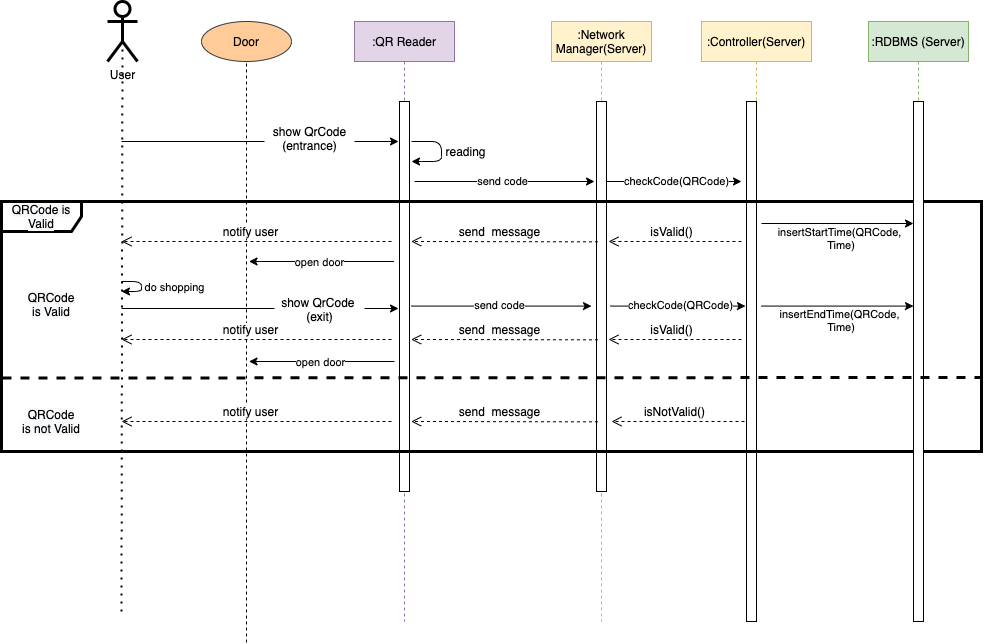

The diagram above was exported from draw.io. Its source (the exported page's mxGraphModel, read from the mxfile embedded in the PNG):
<mxGraphModel dx="1693" dy="482" grid="1" gridSize="10" guides="1" tooltips="1" connect="1" arrows="1" fold="1" page="1" pageScale="1" pageWidth="827" pageHeight="1169" math="0" shadow="0">
  <root>
    <mxCell id="5s6iqUoPuHHbzv_hKwhX-0" />
    <mxCell id="5s6iqUoPuHHbzv_hKwhX-1" parent="5s6iqUoPuHHbzv_hKwhX-0" />
    <mxCell id="QymPvqRN57AXJ4sLOQjN-3" value=":Network Manager(Server)" style="shape=umlLifeline;perimeter=lifelinePerimeter;whiteSpace=wrap;html=1;container=1;collapsible=0;recursiveResize=0;outlineConnect=0;fillColor=#fff2cc;strokeColor=#d6b656;" parent="5s6iqUoPuHHbzv_hKwhX-1" vertex="1">
      <mxGeometry x="510" y="30" width="100" height="600" as="geometry" />
    </mxCell>
    <mxCell id="QymPvqRN57AXJ4sLOQjN-4" value="" style="html=1;points=[];perimeter=orthogonalPerimeter;" parent="QymPvqRN57AXJ4sLOQjN-3" vertex="1">
      <mxGeometry x="45" y="80" width="10" height="390" as="geometry" />
    </mxCell>
    <mxCell id="QymPvqRN57AXJ4sLOQjN-5" value=":Controller(Server)" style="shape=umlLifeline;perimeter=lifelinePerimeter;whiteSpace=wrap;html=1;container=1;collapsible=0;recursiveResize=0;outlineConnect=0;fillColor=#fff2cc;strokeColor=#d6b656;" parent="5s6iqUoPuHHbzv_hKwhX-1" vertex="1">
      <mxGeometry x="660" y="30" width="110" height="600" as="geometry" />
    </mxCell>
    <mxCell id="QymPvqRN57AXJ4sLOQjN-6" value="" style="html=1;points=[];perimeter=orthogonalPerimeter;" parent="QymPvqRN57AXJ4sLOQjN-5" vertex="1">
      <mxGeometry x="45" y="80" width="10" height="520" as="geometry" />
    </mxCell>
    <mxCell id="QymPvqRN57AXJ4sLOQjN-9" value="" style="endArrow=classic;html=1;" parent="5s6iqUoPuHHbzv_hKwhX-1" edge="1">
      <mxGeometry width="50" height="50" relative="1" as="geometry">
        <mxPoint x="80" y="150" as="sourcePoint" />
        <mxPoint x="357" y="150" as="targetPoint" />
      </mxGeometry>
    </mxCell>
    <mxCell id="QymPvqRN57AXJ4sLOQjN-10" value=":QR Reader" style="shape=umlLifeline;perimeter=lifelinePerimeter;whiteSpace=wrap;html=1;container=1;collapsible=0;recursiveResize=0;outlineConnect=0;fillColor=#e1d5e7;strokeColor=#9673a6;" parent="5s6iqUoPuHHbzv_hKwhX-1" vertex="1">
      <mxGeometry x="313" y="30" width="100" height="600" as="geometry" />
    </mxCell>
    <mxCell id="QymPvqRN57AXJ4sLOQjN-11" value="" style="html=1;points=[];perimeter=orthogonalPerimeter;" parent="QymPvqRN57AXJ4sLOQjN-10" vertex="1">
      <mxGeometry x="45" y="80" width="10" height="390" as="geometry" />
    </mxCell>
    <mxCell id="QymPvqRN57AXJ4sLOQjN-12" value="show QrCode&lt;br&gt;(entrance)" style="text;html=1;align=center;verticalAlign=middle;resizable=0;points=[];autosize=1;fillColor=#ffffff;" parent="5s6iqUoPuHHbzv_hKwhX-1" vertex="1">
      <mxGeometry x="223" y="132" width="90" height="30" as="geometry" />
    </mxCell>
    <mxCell id="QymPvqRN57AXJ4sLOQjN-24" value="" style="endArrow=none;dashed=1;html=1;entryX=0.5;entryY=1;entryDx=0;entryDy=0;" parent="5s6iqUoPuHHbzv_hKwhX-1" target="BN7tX0KV41yAnkJD6KJJ-2" edge="1">
      <mxGeometry width="50" height="50" relative="1" as="geometry">
        <mxPoint x="205" y="651" as="sourcePoint" />
        <mxPoint x="210" y="109.99999999999989" as="targetPoint" />
      </mxGeometry>
    </mxCell>
    <mxCell id="QymPvqRN57AXJ4sLOQjN-28" value="" style="endArrow=classic;html=1;" parent="5s6iqUoPuHHbzv_hKwhX-1" edge="1">
      <mxGeometry width="50" height="50" relative="1" as="geometry">
        <mxPoint x="373" y="190" as="sourcePoint" />
        <mxPoint x="553" y="190" as="targetPoint" />
      </mxGeometry>
    </mxCell>
    <mxCell id="2KEN486josexTYNPSadq-7" value="send code" style="edgeLabel;html=1;align=center;verticalAlign=middle;resizable=0;points=[];" parent="QymPvqRN57AXJ4sLOQjN-28" vertex="1" connectable="0">
      <mxGeometry x="-0.0352" y="1" relative="1" as="geometry">
        <mxPoint as="offset" />
      </mxGeometry>
    </mxCell>
    <mxCell id="2KEN486josexTYNPSadq-0" value="User" style="shape=umlActor;verticalLabelPosition=bottom;verticalAlign=top;html=1;outlineConnect=0;labelBackgroundColor=none;strokeWidth=3;" parent="5s6iqUoPuHHbzv_hKwhX-1" vertex="1">
      <mxGeometry x="66" y="10" width="30" height="60" as="geometry" />
    </mxCell>
    <mxCell id="2KEN486josexTYNPSadq-2" value="" style="endArrow=none;dashed=1;html=1;dashPattern=1 3;strokeWidth=2;entryX=0.5;entryY=0.5;entryDx=0;entryDy=0;entryPerimeter=0;" parent="5s6iqUoPuHHbzv_hKwhX-1" target="2KEN486josexTYNPSadq-0" edge="1">
      <mxGeometry width="50" height="50" relative="1" as="geometry">
        <mxPoint x="80" y="620" as="sourcePoint" />
        <mxPoint x="300" y="180" as="targetPoint" />
      </mxGeometry>
    </mxCell>
    <mxCell id="2KEN486josexTYNPSadq-3" value="" style="endArrow=classic;html=1;" parent="5s6iqUoPuHHbzv_hKwhX-1" edge="1">
      <mxGeometry width="50" height="50" relative="1" as="geometry">
        <mxPoint x="370" y="150" as="sourcePoint" />
        <mxPoint x="370" y="170" as="targetPoint" />
        <Array as="points">
          <mxPoint x="400" y="150" />
          <mxPoint x="400" y="170" />
          <mxPoint x="370" y="170" />
        </Array>
      </mxGeometry>
    </mxCell>
    <mxCell id="2KEN486josexTYNPSadq-4" value="reading" style="text;html=1;align=center;verticalAlign=middle;resizable=0;points=[];autosize=1;gradientColor=#ffffff;" parent="5s6iqUoPuHHbzv_hKwhX-1" vertex="1">
      <mxGeometry x="394" y="150" width="60" height="20" as="geometry" />
    </mxCell>
    <mxCell id="2KEN486josexTYNPSadq-8" value="" style="endArrow=classic;html=1;" parent="5s6iqUoPuHHbzv_hKwhX-1" edge="1">
      <mxGeometry width="50" height="50" relative="1" as="geometry">
        <mxPoint x="565" y="190" as="sourcePoint" />
        <mxPoint x="700" y="190" as="targetPoint" />
      </mxGeometry>
    </mxCell>
    <mxCell id="2KEN486josexTYNPSadq-9" value="checkCode(QRCode)" style="edgeLabel;html=1;align=center;verticalAlign=middle;resizable=0;points=[];" parent="2KEN486josexTYNPSadq-8" vertex="1" connectable="0">
      <mxGeometry x="-0.0352" y="1" relative="1" as="geometry">
        <mxPoint x="4" as="offset" />
      </mxGeometry>
    </mxCell>
    <mxCell id="BN7tX0KV41yAnkJD6KJJ-2" value="Door" style="ellipse;whiteSpace=wrap;html=1;labelBackgroundColor=none;strokeWidth=1;fillColor=#ffcc99;strokeColor=#36393d;" parent="5s6iqUoPuHHbzv_hKwhX-1" vertex="1">
      <mxGeometry x="160" y="30" width="90" height="40" as="geometry" />
    </mxCell>
    <mxCell id="5zw_pwUFEnX3W1A-ouFX-0" value="&lt;meta charset=&quot;utf-8&quot;&gt;&lt;span style=&quot;color: rgb(0, 0, 0); font-family: helvetica; font-size: 12px; font-style: normal; font-weight: 400; letter-spacing: normal; text-align: center; text-indent: 0px; text-transform: none; word-spacing: 0px; background-color: rgb(248, 249, 250); display: inline; float: none;&quot;&gt;QRCode is Valid&lt;/span&gt;" style="shape=umlFrame;whiteSpace=wrap;html=1;width=80;height=30;strokeWidth=3;" parent="5s6iqUoPuHHbzv_hKwhX-1" vertex="1">
      <mxGeometry x="-40" y="210" width="980" height="250" as="geometry" />
    </mxCell>
    <mxCell id="qyu0hlyBf1YHoU4umOgO-0" value=":RDBMS (Server)" style="shape=umlLifeline;perimeter=lifelinePerimeter;whiteSpace=wrap;html=1;container=1;collapsible=0;recursiveResize=0;outlineConnect=0;fillColor=#d5e8d4;strokeColor=#82b366;" parent="5s6iqUoPuHHbzv_hKwhX-1" vertex="1">
      <mxGeometry x="827" y="30" width="100" height="600" as="geometry" />
    </mxCell>
    <mxCell id="qyu0hlyBf1YHoU4umOgO-1" value="" style="html=1;points=[];perimeter=orthogonalPerimeter;" parent="qyu0hlyBf1YHoU4umOgO-0" vertex="1">
      <mxGeometry x="45" y="80" width="10" height="520" as="geometry" />
    </mxCell>
    <mxCell id="qyu0hlyBf1YHoU4umOgO-2" value="" style="endArrow=none;dashed=1;html=1;strokeWidth=3;exitX=0.001;exitY=0.706;exitDx=0;exitDy=0;exitPerimeter=0;entryX=1;entryY=0.704;entryDx=0;entryDy=0;entryPerimeter=0;" parent="5s6iqUoPuHHbzv_hKwhX-1" source="5zw_pwUFEnX3W1A-ouFX-0" target="5zw_pwUFEnX3W1A-ouFX-0" edge="1">
      <mxGeometry width="50" height="50" relative="1" as="geometry">
        <mxPoint x="140" y="280" as="sourcePoint" />
        <mxPoint x="920" y="336" as="targetPoint" />
      </mxGeometry>
    </mxCell>
    <mxCell id="qyu0hlyBf1YHoU4umOgO-3" value="&lt;meta charset=&quot;utf-8&quot;&gt;&lt;span style=&quot;color: rgb(0, 0, 0); font-family: helvetica; font-size: 12px; font-style: normal; font-weight: 400; letter-spacing: normal; text-align: center; text-indent: 0px; text-transform: none; word-spacing: 0px; background-color: rgb(248, 249, 250); display: inline; float: none;&quot;&gt;QRCode is Valid&lt;/span&gt;" style="text;html=1;strokeColor=none;fillColor=none;align=center;verticalAlign=middle;whiteSpace=wrap;rounded=0;labelBackgroundColor=none;" parent="5s6iqUoPuHHbzv_hKwhX-1" vertex="1">
      <mxGeometry x="-10" y="303" width="40" height="20" as="geometry" />
    </mxCell>
    <mxCell id="qyu0hlyBf1YHoU4umOgO-5" value="&lt;span style=&quot;color: rgb(0 , 0 , 0) ; font-family: &amp;#34;helvetica&amp;#34; ; font-size: 12px ; font-style: normal ; font-weight: 400 ; letter-spacing: normal ; text-align: center ; text-indent: 0px ; text-transform: none ; word-spacing: 0px ; background-color: rgb(248 , 249 , 250) ; display: inline ; float: none&quot;&gt;QRCode is not Valid&lt;/span&gt;" style="text;html=1;strokeColor=none;fillColor=none;align=center;verticalAlign=middle;whiteSpace=wrap;rounded=0;labelBackgroundColor=none;" parent="5s6iqUoPuHHbzv_hKwhX-1" vertex="1">
      <mxGeometry x="-20" y="420" width="60" height="20" as="geometry" />
    </mxCell>
    <mxCell id="qyu0hlyBf1YHoU4umOgO-7" value="" style="endArrow=classic;html=1;" parent="5s6iqUoPuHHbzv_hKwhX-1" edge="1">
      <mxGeometry width="50" height="50" relative="1" as="geometry">
        <mxPoint x="720" y="232" as="sourcePoint" />
        <mxPoint x="872" y="232" as="targetPoint" />
      </mxGeometry>
    </mxCell>
    <mxCell id="qyu0hlyBf1YHoU4umOgO-8" value="insertStartTime(QRCode,&lt;br&gt;&amp;nbsp;Time)" style="edgeLabel;html=1;align=center;verticalAlign=middle;resizable=0;points=[];" parent="qyu0hlyBf1YHoU4umOgO-7" vertex="1" connectable="0">
      <mxGeometry x="-0.0352" y="1" relative="1" as="geometry">
        <mxPoint x="4" y="15" as="offset" />
      </mxGeometry>
    </mxCell>
    <mxCell id="oceVoNTfkegT_nl6_WVi-0" value="&lt;span style=&quot;font-size: 12px&quot;&gt;isValid()&lt;/span&gt;" style="html=1;verticalAlign=bottom;endArrow=open;dashed=1;endSize=8;" parent="5s6iqUoPuHHbzv_hKwhX-1" edge="1">
      <mxGeometry x="0.0481" relative="1" as="geometry">
        <mxPoint x="700" y="250" as="sourcePoint" />
        <mxPoint x="567" y="250" as="targetPoint" />
        <mxPoint as="offset" />
      </mxGeometry>
    </mxCell>
    <mxCell id="oceVoNTfkegT_nl6_WVi-1" value="&lt;span style=&quot;font-size: 12px&quot;&gt;send&amp;nbsp; message&lt;/span&gt;" style="html=1;verticalAlign=bottom;endArrow=open;dashed=1;endSize=8;exitX=-0.345;exitY=0.27;exitDx=0;exitDy=0;exitPerimeter=0;entryX=0.418;entryY=0.2;entryDx=0;entryDy=0;entryPerimeter=0;" parent="5s6iqUoPuHHbzv_hKwhX-1" edge="1">
      <mxGeometry x="0.0481" relative="1" as="geometry">
        <mxPoint x="556.4499999999998" y="250.33999999999992" as="sourcePoint" />
        <mxPoint x="369.6399999999999" y="250" as="targetPoint" />
        <mxPoint as="offset" />
      </mxGeometry>
    </mxCell>
    <mxCell id="oceVoNTfkegT_nl6_WVi-2" value="" style="endArrow=classic;html=1;" parent="5s6iqUoPuHHbzv_hKwhX-1" edge="1">
      <mxGeometry width="50" height="50" relative="1" as="geometry">
        <mxPoint x="352.5" y="270" as="sourcePoint" />
        <mxPoint x="207.5" y="270" as="targetPoint" />
      </mxGeometry>
    </mxCell>
    <mxCell id="oceVoNTfkegT_nl6_WVi-3" value="open door" style="edgeLabel;html=1;align=center;verticalAlign=middle;resizable=0;points=[];" parent="oceVoNTfkegT_nl6_WVi-2" vertex="1" connectable="0">
      <mxGeometry x="0.1448" y="4" relative="1" as="geometry">
        <mxPoint x="8" y="-4" as="offset" />
      </mxGeometry>
    </mxCell>
    <mxCell id="oceVoNTfkegT_nl6_WVi-4" value="&lt;span style=&quot;font-size: 12px&quot;&gt;notify user&lt;/span&gt;" style="html=1;verticalAlign=bottom;endArrow=open;dashed=1;endSize=8;" parent="5s6iqUoPuHHbzv_hKwhX-1" edge="1">
      <mxGeometry x="0.0481" relative="1" as="geometry">
        <mxPoint x="350" y="250" as="sourcePoint" />
        <mxPoint x="80" y="250" as="targetPoint" />
        <mxPoint as="offset" />
      </mxGeometry>
    </mxCell>
    <mxCell id="8k1Zvis4zhAHOd3aks-f-0" value="&lt;span style=&quot;font-size: 12px&quot;&gt;isNotValid()&lt;/span&gt;" style="html=1;verticalAlign=bottom;endArrow=open;dashed=1;endSize=8;" parent="5s6iqUoPuHHbzv_hKwhX-1" edge="1">
      <mxGeometry x="0.0481" relative="1" as="geometry">
        <mxPoint x="703" y="430" as="sourcePoint" />
        <mxPoint x="570" y="430" as="targetPoint" />
        <mxPoint as="offset" />
      </mxGeometry>
    </mxCell>
    <mxCell id="8k1Zvis4zhAHOd3aks-f-1" value="&lt;span style=&quot;font-size: 12px&quot;&gt;send&amp;nbsp; message&lt;/span&gt;" style="html=1;verticalAlign=bottom;endArrow=open;dashed=1;endSize=8;exitX=-0.345;exitY=0.27;exitDx=0;exitDy=0;exitPerimeter=0;entryX=0.418;entryY=0.2;entryDx=0;entryDy=0;entryPerimeter=0;" parent="5s6iqUoPuHHbzv_hKwhX-1" edge="1">
      <mxGeometry x="0.0481" relative="1" as="geometry">
        <mxPoint x="556.4499999999998" y="430.3399999999999" as="sourcePoint" />
        <mxPoint x="369.6399999999999" y="430" as="targetPoint" />
        <mxPoint as="offset" />
      </mxGeometry>
    </mxCell>
    <mxCell id="8k1Zvis4zhAHOd3aks-f-2" value="&lt;span style=&quot;font-size: 12px&quot;&gt;notify user&lt;/span&gt;" style="html=1;verticalAlign=bottom;endArrow=open;dashed=1;endSize=8;" parent="5s6iqUoPuHHbzv_hKwhX-1" edge="1">
      <mxGeometry x="0.0481" relative="1" as="geometry">
        <mxPoint x="350" y="430" as="sourcePoint" />
        <mxPoint x="80" y="430" as="targetPoint" />
        <mxPoint as="offset" />
      </mxGeometry>
    </mxCell>
    <mxCell id="8k1Zvis4zhAHOd3aks-f-5" value="" style="endArrow=classic;html=1;" parent="5s6iqUoPuHHbzv_hKwhX-1" edge="1">
      <mxGeometry width="50" height="50" relative="1" as="geometry">
        <mxPoint x="80" y="317" as="sourcePoint" />
        <mxPoint x="357.0000000000002" y="317" as="targetPoint" />
      </mxGeometry>
    </mxCell>
    <mxCell id="8k1Zvis4zhAHOd3aks-f-10" value="show QrCode &lt;br&gt;(exit)" style="text;html=1;align=center;verticalAlign=middle;resizable=0;points=[];autosize=1;fillColor=#ffffff;" parent="5s6iqUoPuHHbzv_hKwhX-1" vertex="1">
      <mxGeometry x="233" y="303" width="90" height="30" as="geometry" />
    </mxCell>
    <mxCell id="8k1Zvis4zhAHOd3aks-f-11" value="" style="endArrow=classic;html=1;" parent="5s6iqUoPuHHbzv_hKwhX-1" edge="1">
      <mxGeometry width="50" height="50" relative="1" as="geometry">
        <mxPoint x="370" y="314.58000000000004" as="sourcePoint" />
        <mxPoint x="550" y="314.58000000000004" as="targetPoint" />
      </mxGeometry>
    </mxCell>
    <mxCell id="8k1Zvis4zhAHOd3aks-f-12" value="send code" style="edgeLabel;html=1;align=center;verticalAlign=middle;resizable=0;points=[];" parent="8k1Zvis4zhAHOd3aks-f-11" vertex="1" connectable="0">
      <mxGeometry x="-0.0352" y="1" relative="1" as="geometry">
        <mxPoint as="offset" />
      </mxGeometry>
    </mxCell>
    <mxCell id="8k1Zvis4zhAHOd3aks-f-13" value="" style="endArrow=classic;html=1;" parent="5s6iqUoPuHHbzv_hKwhX-1" edge="1">
      <mxGeometry width="50" height="50" relative="1" as="geometry">
        <mxPoint x="569" y="314.58000000000004" as="sourcePoint" />
        <mxPoint x="704" y="314.58000000000004" as="targetPoint" />
      </mxGeometry>
    </mxCell>
    <mxCell id="8k1Zvis4zhAHOd3aks-f-14" value="checkCode(QRCode)" style="edgeLabel;html=1;align=center;verticalAlign=middle;resizable=0;points=[];" parent="8k1Zvis4zhAHOd3aks-f-13" vertex="1" connectable="0">
      <mxGeometry x="-0.0352" y="1" relative="1" as="geometry">
        <mxPoint x="4" as="offset" />
      </mxGeometry>
    </mxCell>
    <mxCell id="8k1Zvis4zhAHOd3aks-f-15" value="" style="endArrow=classic;html=1;" parent="5s6iqUoPuHHbzv_hKwhX-1" edge="1">
      <mxGeometry width="50" height="50" relative="1" as="geometry">
        <mxPoint x="720" y="314.58" as="sourcePoint" />
        <mxPoint x="872" y="314.58" as="targetPoint" />
      </mxGeometry>
    </mxCell>
    <mxCell id="8k1Zvis4zhAHOd3aks-f-16" value="insertEndTime(QRCode,&lt;br&gt;&amp;nbsp;Time)" style="edgeLabel;html=1;align=center;verticalAlign=middle;resizable=0;points=[];" parent="8k1Zvis4zhAHOd3aks-f-15" vertex="1" connectable="0">
      <mxGeometry x="-0.0352" y="1" relative="1" as="geometry">
        <mxPoint x="4" y="15" as="offset" />
      </mxGeometry>
    </mxCell>
    <mxCell id="8k1Zvis4zhAHOd3aks-f-17" value="&lt;span style=&quot;font-size: 12px&quot;&gt;isValid()&lt;/span&gt;" style="html=1;verticalAlign=bottom;endArrow=open;dashed=1;endSize=8;" parent="5s6iqUoPuHHbzv_hKwhX-1" edge="1">
      <mxGeometry x="0.0481" relative="1" as="geometry">
        <mxPoint x="700" y="348" as="sourcePoint" />
        <mxPoint x="567" y="348" as="targetPoint" />
        <mxPoint as="offset" />
      </mxGeometry>
    </mxCell>
    <mxCell id="8k1Zvis4zhAHOd3aks-f-18" value="&lt;span style=&quot;font-size: 12px&quot;&gt;send&amp;nbsp; message&lt;/span&gt;" style="html=1;verticalAlign=bottom;endArrow=open;dashed=1;endSize=8;exitX=-0.345;exitY=0.27;exitDx=0;exitDy=0;exitPerimeter=0;entryX=0.418;entryY=0.2;entryDx=0;entryDy=0;entryPerimeter=0;" parent="5s6iqUoPuHHbzv_hKwhX-1" edge="1">
      <mxGeometry x="0.0481" relative="1" as="geometry">
        <mxPoint x="556.4499999999998" y="348.3399999999999" as="sourcePoint" />
        <mxPoint x="369.6399999999999" y="348" as="targetPoint" />
        <mxPoint as="offset" />
      </mxGeometry>
    </mxCell>
    <mxCell id="8k1Zvis4zhAHOd3aks-f-19" value="&lt;span style=&quot;font-size: 12px&quot;&gt;notify user&lt;/span&gt;" style="html=1;verticalAlign=bottom;endArrow=open;dashed=1;endSize=8;" parent="5s6iqUoPuHHbzv_hKwhX-1" edge="1">
      <mxGeometry x="0.0481" relative="1" as="geometry">
        <mxPoint x="350" y="348" as="sourcePoint" />
        <mxPoint x="80" y="348" as="targetPoint" />
        <mxPoint as="offset" />
      </mxGeometry>
    </mxCell>
    <mxCell id="8k1Zvis4zhAHOd3aks-f-20" value="" style="endArrow=classic;html=1;" parent="5s6iqUoPuHHbzv_hKwhX-1" edge="1">
      <mxGeometry width="50" height="50" relative="1" as="geometry">
        <mxPoint x="353" y="370" as="sourcePoint" />
        <mxPoint x="207.5" y="370" as="targetPoint" />
      </mxGeometry>
    </mxCell>
    <mxCell id="8k1Zvis4zhAHOd3aks-f-21" value="open door" style="edgeLabel;html=1;align=center;verticalAlign=middle;resizable=0;points=[];" parent="8k1Zvis4zhAHOd3aks-f-20" vertex="1" connectable="0">
      <mxGeometry x="0.1448" y="4" relative="1" as="geometry">
        <mxPoint x="8" y="-4" as="offset" />
      </mxGeometry>
    </mxCell>
    <mxCell id="8k1Zvis4zhAHOd3aks-f-23" value="" style="endArrow=classic;html=1;" parent="5s6iqUoPuHHbzv_hKwhX-1" edge="1">
      <mxGeometry width="50" height="50" relative="1" as="geometry">
        <mxPoint x="80" y="290" as="sourcePoint" />
        <mxPoint x="80" y="300" as="targetPoint" />
        <Array as="points">
          <mxPoint x="100" y="290" />
          <mxPoint x="100" y="300" />
          <mxPoint x="80" y="300" />
        </Array>
      </mxGeometry>
    </mxCell>
    <mxCell id="8k1Zvis4zhAHOd3aks-f-24" value="do shopping" style="edgeLabel;html=1;align=center;verticalAlign=middle;resizable=0;points=[];" parent="8k1Zvis4zhAHOd3aks-f-23" vertex="1" connectable="0">
      <mxGeometry x="0.6478" y="-1" relative="1" as="geometry">
        <mxPoint x="43.17" y="-4" as="offset" />
      </mxGeometry>
    </mxCell>
  </root>
</mxGraphModel>